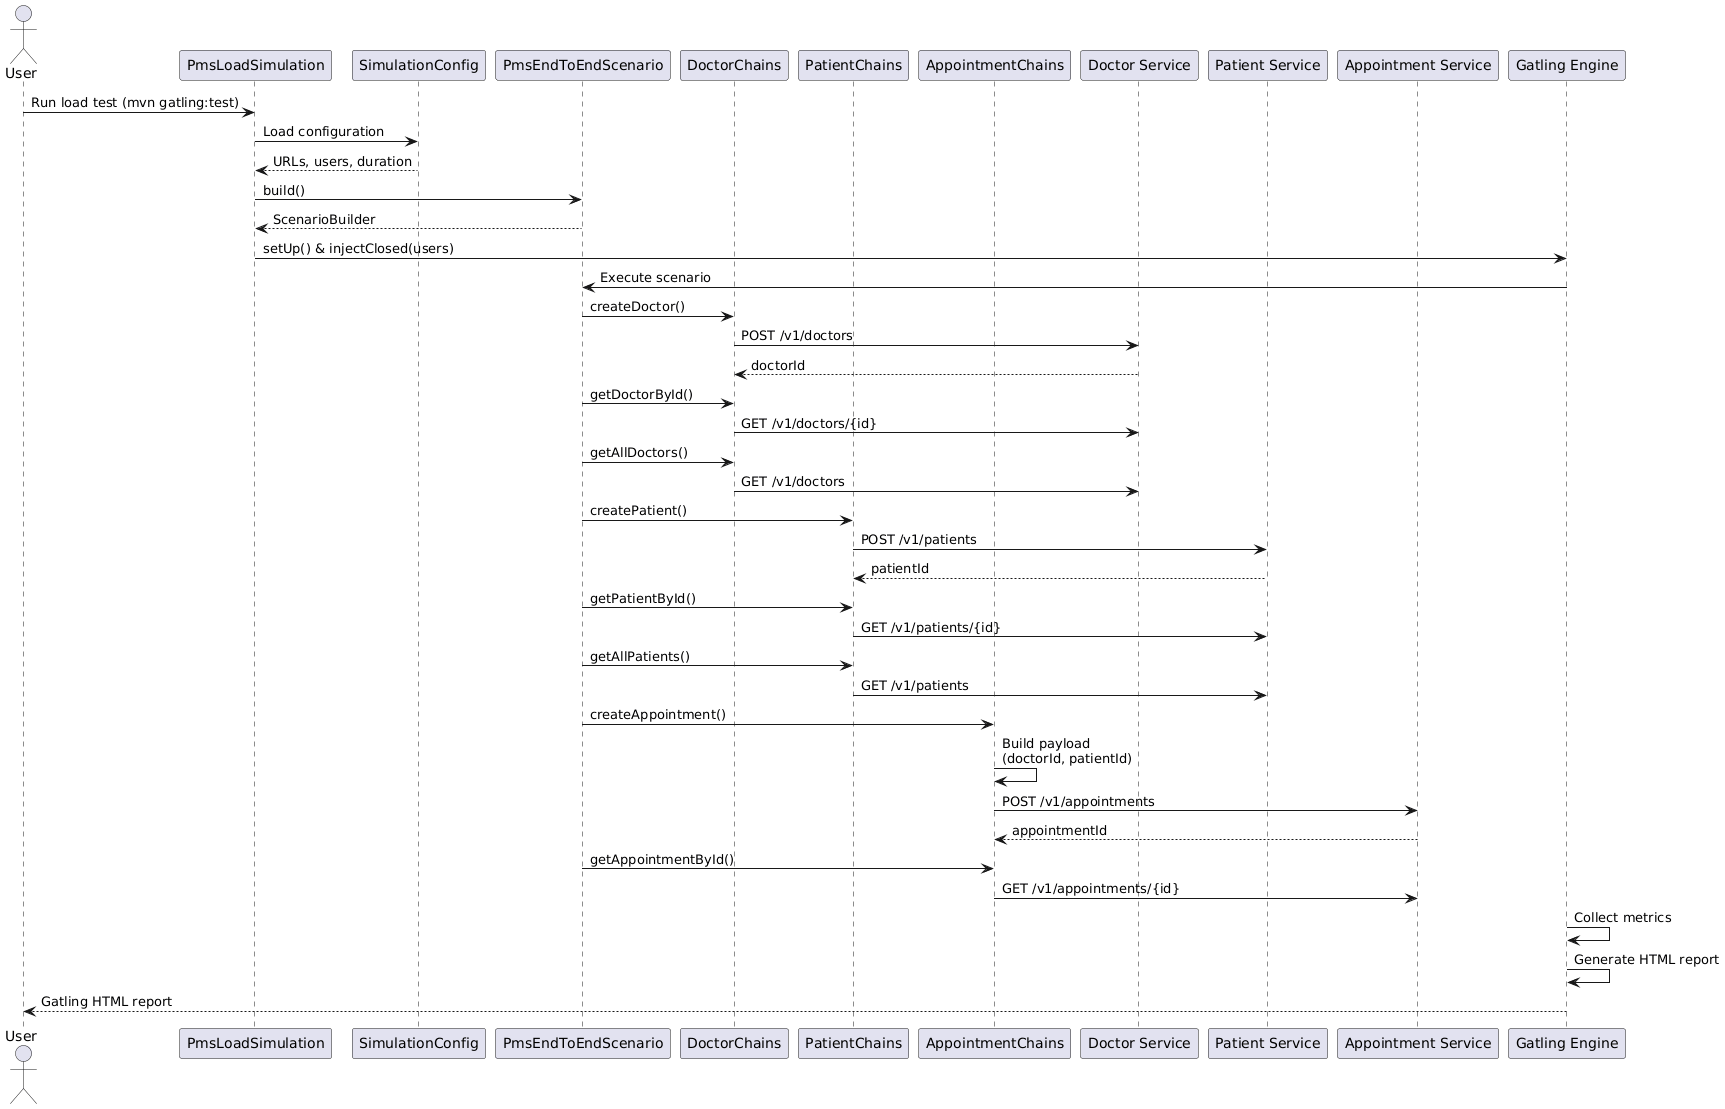

The diagram above was rendered by PlantUML. Its source (embedded in the PNG):
@startuml
actor User

participant PmsLoadSimulation
participant SimulationConfig
participant PmsEndToEndScenario
participant DoctorChains
participant PatientChains
participant AppointmentChains

participant "Doctor Service" as DoctorSvc
participant "Patient Service" as PatientSvc
participant "Appointment Service" as AppointmentSvc
participant "Gatling Engine" as Gatling

User -> PmsLoadSimulation : Run load test (mvn gatling:test)

PmsLoadSimulation -> SimulationConfig : Load configuration
SimulationConfig --> PmsLoadSimulation : URLs, users, duration

PmsLoadSimulation -> PmsEndToEndScenario : build()
PmsEndToEndScenario --> PmsLoadSimulation : ScenarioBuilder

PmsLoadSimulation -> Gatling : setUp() & injectClosed(users)

Gatling -> PmsEndToEndScenario : Execute scenario

PmsEndToEndScenario -> DoctorChains : createDoctor()
DoctorChains -> DoctorSvc : POST /v1/doctors
DoctorSvc --> DoctorChains : doctorId

PmsEndToEndScenario -> DoctorChains : getDoctorById()
DoctorChains -> DoctorSvc : GET /v1/doctors/{id}

PmsEndToEndScenario -> DoctorChains : getAllDoctors()
DoctorChains -> DoctorSvc : GET /v1/doctors

PmsEndToEndScenario -> PatientChains : createPatient()
PatientChains -> PatientSvc : POST /v1/patients
PatientSvc --> PatientChains : patientId

PmsEndToEndScenario -> PatientChains : getPatientById()
PatientChains -> PatientSvc : GET /v1/patients/{id}

PmsEndToEndScenario -> PatientChains : getAllPatients()
PatientChains -> PatientSvc : GET /v1/patients

PmsEndToEndScenario -> AppointmentChains : createAppointment()
AppointmentChains -> AppointmentChains : Build payload\n(doctorId, patientId)
AppointmentChains -> AppointmentSvc : POST /v1/appointments
AppointmentSvc --> AppointmentChains : appointmentId

PmsEndToEndScenario -> AppointmentChains : getAppointmentById()
AppointmentChains -> AppointmentSvc : GET /v1/appointments/{id}

Gatling -> Gatling : Collect metrics
Gatling -> Gatling : Generate HTML report

Gatling --> User : Gatling HTML report
@enduml